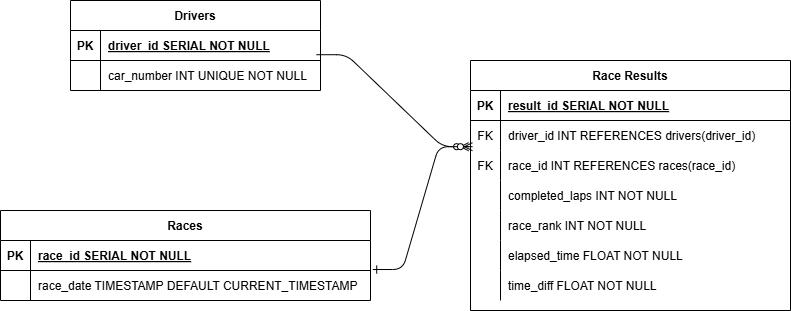

The diagram above was exported from draw.io. Its source (the exported page's mxGraphModel, read from the mxfile embedded in the PNG):
<mxGraphModel dx="1290" dy="699" grid="1" gridSize="10" guides="1" tooltips="1" connect="1" arrows="1" fold="1" page="1" pageScale="1" pageWidth="850" pageHeight="1100" math="0" shadow="0" extFonts="Permanent Marker^https://fonts.googleapis.com/css?family=Permanent+Marker">
  <root>
    <mxCell id="0" />
    <mxCell id="1" parent="0" />
    <mxCell id="C-vyLk0tnHw3VtMMgP7b-1" value="" style="edgeStyle=entityRelationEdgeStyle;endArrow=ERzeroToMany;startArrow=ERone;endFill=1;startFill=0;entryX=-0.006;entryY=0.873;entryDx=0;entryDy=0;entryPerimeter=0;exitX=1.006;exitY=0.967;exitDx=0;exitDy=0;exitPerimeter=0;" parent="1" source="HeSmiMEQc_1YYfZ4u2A7-3" target="C-vyLk0tnHw3VtMMgP7b-6" edge="1">
      <mxGeometry width="100" height="100" relative="1" as="geometry">
        <mxPoint x="330" y="390" as="sourcePoint" />
        <mxPoint x="450" y="540" as="targetPoint" />
      </mxGeometry>
    </mxCell>
    <mxCell id="C-vyLk0tnHw3VtMMgP7b-2" value="Race Results" style="shape=table;startSize=30;container=1;collapsible=1;childLayout=tableLayout;fixedRows=1;rowLines=0;fontStyle=1;align=center;resizeLast=1;" parent="1" vertex="1">
      <mxGeometry x="520" y="190" width="320" height="250" as="geometry" />
    </mxCell>
    <mxCell id="C-vyLk0tnHw3VtMMgP7b-3" value="" style="shape=partialRectangle;collapsible=0;dropTarget=0;pointerEvents=0;fillColor=none;points=[[0,0.5],[1,0.5]];portConstraint=eastwest;top=0;left=0;right=0;bottom=1;" parent="C-vyLk0tnHw3VtMMgP7b-2" vertex="1">
      <mxGeometry y="30" width="320" height="30" as="geometry" />
    </mxCell>
    <mxCell id="C-vyLk0tnHw3VtMMgP7b-4" value="PK" style="shape=partialRectangle;overflow=hidden;connectable=0;fillColor=none;top=0;left=0;bottom=0;right=0;fontStyle=1;" parent="C-vyLk0tnHw3VtMMgP7b-3" vertex="1">
      <mxGeometry width="30" height="30" as="geometry">
        <mxRectangle width="30" height="30" as="alternateBounds" />
      </mxGeometry>
    </mxCell>
    <mxCell id="C-vyLk0tnHw3VtMMgP7b-5" value="result_id SERIAL NOT NULL " style="shape=partialRectangle;overflow=hidden;connectable=0;fillColor=none;top=0;left=0;bottom=0;right=0;align=left;spacingLeft=6;fontStyle=5;" parent="C-vyLk0tnHw3VtMMgP7b-3" vertex="1">
      <mxGeometry x="30" width="290" height="30" as="geometry">
        <mxRectangle width="290" height="30" as="alternateBounds" />
      </mxGeometry>
    </mxCell>
    <mxCell id="C-vyLk0tnHw3VtMMgP7b-6" value="" style="shape=partialRectangle;collapsible=0;dropTarget=0;pointerEvents=0;fillColor=none;points=[[0,0.5],[1,0.5]];portConstraint=eastwest;top=0;left=0;right=0;bottom=0;" parent="C-vyLk0tnHw3VtMMgP7b-2" vertex="1">
      <mxGeometry y="60" width="320" height="30" as="geometry" />
    </mxCell>
    <mxCell id="C-vyLk0tnHw3VtMMgP7b-7" value="FK" style="shape=partialRectangle;overflow=hidden;connectable=0;fillColor=none;top=0;left=0;bottom=0;right=0;" parent="C-vyLk0tnHw3VtMMgP7b-6" vertex="1">
      <mxGeometry width="30" height="30" as="geometry">
        <mxRectangle width="30" height="30" as="alternateBounds" />
      </mxGeometry>
    </mxCell>
    <mxCell id="C-vyLk0tnHw3VtMMgP7b-8" value="driver_id INT REFERENCES drivers(driver_id)" style="shape=partialRectangle;overflow=hidden;connectable=0;fillColor=none;top=0;left=0;bottom=0;right=0;align=left;spacingLeft=6;" parent="C-vyLk0tnHw3VtMMgP7b-6" vertex="1">
      <mxGeometry x="30" width="290" height="30" as="geometry">
        <mxRectangle width="290" height="30" as="alternateBounds" />
      </mxGeometry>
    </mxCell>
    <mxCell id="HeSmiMEQc_1YYfZ4u2A7-11" value="" style="shape=partialRectangle;collapsible=0;dropTarget=0;pointerEvents=0;fillColor=none;points=[[0,0.5],[1,0.5]];portConstraint=eastwest;top=0;left=0;right=0;bottom=0;" parent="C-vyLk0tnHw3VtMMgP7b-2" vertex="1">
      <mxGeometry y="90" width="320" height="30" as="geometry" />
    </mxCell>
    <mxCell id="HeSmiMEQc_1YYfZ4u2A7-12" value="FK" style="shape=partialRectangle;overflow=hidden;connectable=0;fillColor=none;top=0;left=0;bottom=0;right=0;" parent="HeSmiMEQc_1YYfZ4u2A7-11" vertex="1">
      <mxGeometry width="30" height="30" as="geometry">
        <mxRectangle width="30" height="30" as="alternateBounds" />
      </mxGeometry>
    </mxCell>
    <mxCell id="HeSmiMEQc_1YYfZ4u2A7-13" value="race_id INT REFERENCES races(race_id)" style="shape=partialRectangle;overflow=hidden;connectable=0;fillColor=none;top=0;left=0;bottom=0;right=0;align=left;spacingLeft=6;" parent="HeSmiMEQc_1YYfZ4u2A7-11" vertex="1">
      <mxGeometry x="30" width="290" height="30" as="geometry">
        <mxRectangle width="290" height="30" as="alternateBounds" />
      </mxGeometry>
    </mxCell>
    <mxCell id="C-vyLk0tnHw3VtMMgP7b-9" value="" style="shape=partialRectangle;collapsible=0;dropTarget=0;pointerEvents=0;fillColor=none;points=[[0,0.5],[1,0.5]];portConstraint=eastwest;top=0;left=0;right=0;bottom=0;" parent="C-vyLk0tnHw3VtMMgP7b-2" vertex="1">
      <mxGeometry y="120" width="320" height="30" as="geometry" />
    </mxCell>
    <mxCell id="C-vyLk0tnHw3VtMMgP7b-10" value="" style="shape=partialRectangle;overflow=hidden;connectable=0;fillColor=none;top=0;left=0;bottom=0;right=0;" parent="C-vyLk0tnHw3VtMMgP7b-9" vertex="1">
      <mxGeometry width="30" height="30" as="geometry">
        <mxRectangle width="30" height="30" as="alternateBounds" />
      </mxGeometry>
    </mxCell>
    <mxCell id="C-vyLk0tnHw3VtMMgP7b-11" value="completed_laps INT NOT NULL" style="shape=partialRectangle;overflow=hidden;connectable=0;fillColor=none;top=0;left=0;bottom=0;right=0;align=left;spacingLeft=6;" parent="C-vyLk0tnHw3VtMMgP7b-9" vertex="1">
      <mxGeometry x="30" width="290" height="30" as="geometry">
        <mxRectangle width="290" height="30" as="alternateBounds" />
      </mxGeometry>
    </mxCell>
    <mxCell id="HeSmiMEQc_1YYfZ4u2A7-14" value="" style="shape=partialRectangle;collapsible=0;dropTarget=0;pointerEvents=0;fillColor=none;points=[[0,0.5],[1,0.5]];portConstraint=eastwest;top=0;left=0;right=0;bottom=0;" parent="C-vyLk0tnHw3VtMMgP7b-2" vertex="1">
      <mxGeometry y="150" width="320" height="30" as="geometry" />
    </mxCell>
    <mxCell id="HeSmiMEQc_1YYfZ4u2A7-15" value="" style="shape=partialRectangle;overflow=hidden;connectable=0;fillColor=none;top=0;left=0;bottom=0;right=0;" parent="HeSmiMEQc_1YYfZ4u2A7-14" vertex="1">
      <mxGeometry width="30" height="30" as="geometry">
        <mxRectangle width="30" height="30" as="alternateBounds" />
      </mxGeometry>
    </mxCell>
    <mxCell id="HeSmiMEQc_1YYfZ4u2A7-16" value="race_rank INT NOT NULL" style="shape=partialRectangle;overflow=hidden;connectable=0;fillColor=none;top=0;left=0;bottom=0;right=0;align=left;spacingLeft=6;" parent="HeSmiMEQc_1YYfZ4u2A7-14" vertex="1">
      <mxGeometry x="30" width="290" height="30" as="geometry">
        <mxRectangle width="290" height="30" as="alternateBounds" />
      </mxGeometry>
    </mxCell>
    <mxCell id="HeSmiMEQc_1YYfZ4u2A7-17" value="" style="shape=partialRectangle;collapsible=0;dropTarget=0;pointerEvents=0;fillColor=none;points=[[0,0.5],[1,0.5]];portConstraint=eastwest;top=0;left=0;right=0;bottom=0;" parent="C-vyLk0tnHw3VtMMgP7b-2" vertex="1">
      <mxGeometry y="180" width="320" height="30" as="geometry" />
    </mxCell>
    <mxCell id="HeSmiMEQc_1YYfZ4u2A7-18" value="" style="shape=partialRectangle;overflow=hidden;connectable=0;fillColor=none;top=0;left=0;bottom=0;right=0;" parent="HeSmiMEQc_1YYfZ4u2A7-17" vertex="1">
      <mxGeometry width="30" height="30" as="geometry">
        <mxRectangle width="30" height="30" as="alternateBounds" />
      </mxGeometry>
    </mxCell>
    <mxCell id="HeSmiMEQc_1YYfZ4u2A7-19" value="elapsed_time FLOAT NOT NULL" style="shape=partialRectangle;overflow=hidden;connectable=0;fillColor=none;top=0;left=0;bottom=0;right=0;align=left;spacingLeft=6;" parent="HeSmiMEQc_1YYfZ4u2A7-17" vertex="1">
      <mxGeometry x="30" width="290" height="30" as="geometry">
        <mxRectangle width="290" height="30" as="alternateBounds" />
      </mxGeometry>
    </mxCell>
    <mxCell id="HeSmiMEQc_1YYfZ4u2A7-20" value="" style="shape=partialRectangle;collapsible=0;dropTarget=0;pointerEvents=0;fillColor=none;points=[[0,0.5],[1,0.5]];portConstraint=eastwest;top=0;left=0;right=0;bottom=0;" parent="C-vyLk0tnHw3VtMMgP7b-2" vertex="1">
      <mxGeometry y="210" width="320" height="30" as="geometry" />
    </mxCell>
    <mxCell id="HeSmiMEQc_1YYfZ4u2A7-21" value="" style="shape=partialRectangle;overflow=hidden;connectable=0;fillColor=none;top=0;left=0;bottom=0;right=0;" parent="HeSmiMEQc_1YYfZ4u2A7-20" vertex="1">
      <mxGeometry width="30" height="30" as="geometry">
        <mxRectangle width="30" height="30" as="alternateBounds" />
      </mxGeometry>
    </mxCell>
    <mxCell id="HeSmiMEQc_1YYfZ4u2A7-22" value="time_diff FLOAT NOT NULL" style="shape=partialRectangle;overflow=hidden;connectable=0;fillColor=none;top=0;left=0;bottom=0;right=0;align=left;spacingLeft=6;" parent="HeSmiMEQc_1YYfZ4u2A7-20" vertex="1">
      <mxGeometry x="30" width="290" height="30" as="geometry">
        <mxRectangle width="290" height="30" as="alternateBounds" />
      </mxGeometry>
    </mxCell>
    <mxCell id="C-vyLk0tnHw3VtMMgP7b-23" value="Drivers" style="shape=table;startSize=30;container=1;collapsible=1;childLayout=tableLayout;fixedRows=1;rowLines=0;fontStyle=1;align=center;resizeLast=1;" parent="1" vertex="1">
      <mxGeometry x="120" y="130" width="250" height="90" as="geometry" />
    </mxCell>
    <mxCell id="C-vyLk0tnHw3VtMMgP7b-24" value="" style="shape=partialRectangle;collapsible=0;dropTarget=0;pointerEvents=0;fillColor=none;points=[[0,0.5],[1,0.5]];portConstraint=eastwest;top=0;left=0;right=0;bottom=1;" parent="C-vyLk0tnHw3VtMMgP7b-23" vertex="1">
      <mxGeometry y="30" width="250" height="30" as="geometry" />
    </mxCell>
    <mxCell id="C-vyLk0tnHw3VtMMgP7b-25" value="PK" style="shape=partialRectangle;overflow=hidden;connectable=0;fillColor=none;top=0;left=0;bottom=0;right=0;fontStyle=1;" parent="C-vyLk0tnHw3VtMMgP7b-24" vertex="1">
      <mxGeometry width="30" height="30" as="geometry">
        <mxRectangle width="30" height="30" as="alternateBounds" />
      </mxGeometry>
    </mxCell>
    <mxCell id="C-vyLk0tnHw3VtMMgP7b-26" value="driver_id SERIAL NOT NULL" style="shape=partialRectangle;overflow=hidden;connectable=0;fillColor=none;top=0;left=0;bottom=0;right=0;align=left;spacingLeft=6;fontStyle=5;" parent="C-vyLk0tnHw3VtMMgP7b-24" vertex="1">
      <mxGeometry x="30" width="220" height="30" as="geometry">
        <mxRectangle width="220" height="30" as="alternateBounds" />
      </mxGeometry>
    </mxCell>
    <mxCell id="C-vyLk0tnHw3VtMMgP7b-27" value="" style="shape=partialRectangle;collapsible=0;dropTarget=0;pointerEvents=0;fillColor=none;points=[[0,0.5],[1,0.5]];portConstraint=eastwest;top=0;left=0;right=0;bottom=0;" parent="C-vyLk0tnHw3VtMMgP7b-23" vertex="1">
      <mxGeometry y="60" width="250" height="30" as="geometry" />
    </mxCell>
    <mxCell id="C-vyLk0tnHw3VtMMgP7b-28" value="" style="shape=partialRectangle;overflow=hidden;connectable=0;fillColor=none;top=0;left=0;bottom=0;right=0;" parent="C-vyLk0tnHw3VtMMgP7b-27" vertex="1">
      <mxGeometry width="30" height="30" as="geometry">
        <mxRectangle width="30" height="30" as="alternateBounds" />
      </mxGeometry>
    </mxCell>
    <mxCell id="C-vyLk0tnHw3VtMMgP7b-29" value="car_number INT UNIQUE NOT NULL" style="shape=partialRectangle;overflow=hidden;connectable=0;fillColor=none;top=0;left=0;bottom=0;right=0;align=left;spacingLeft=6;" parent="C-vyLk0tnHw3VtMMgP7b-27" vertex="1">
      <mxGeometry x="30" width="220" height="30" as="geometry">
        <mxRectangle width="220" height="30" as="alternateBounds" />
      </mxGeometry>
    </mxCell>
    <mxCell id="HeSmiMEQc_1YYfZ4u2A7-2" value="Races" style="shape=table;startSize=30;container=1;collapsible=1;childLayout=tableLayout;fixedRows=1;rowLines=0;fontStyle=1;align=center;resizeLast=1;" parent="1" vertex="1">
      <mxGeometry x="50" y="340" width="370" height="90" as="geometry" />
    </mxCell>
    <mxCell id="HeSmiMEQc_1YYfZ4u2A7-3" value="" style="shape=partialRectangle;collapsible=0;dropTarget=0;pointerEvents=0;fillColor=none;points=[[0,0.5],[1,0.5]];portConstraint=eastwest;top=0;left=0;right=0;bottom=1;" parent="HeSmiMEQc_1YYfZ4u2A7-2" vertex="1">
      <mxGeometry y="30" width="370" height="30" as="geometry" />
    </mxCell>
    <mxCell id="HeSmiMEQc_1YYfZ4u2A7-4" value="PK" style="shape=partialRectangle;overflow=hidden;connectable=0;fillColor=none;top=0;left=0;bottom=0;right=0;fontStyle=1;" parent="HeSmiMEQc_1YYfZ4u2A7-3" vertex="1">
      <mxGeometry width="30" height="30" as="geometry">
        <mxRectangle width="30" height="30" as="alternateBounds" />
      </mxGeometry>
    </mxCell>
    <mxCell id="HeSmiMEQc_1YYfZ4u2A7-5" value="race_id SERIAL NOT NULL" style="shape=partialRectangle;overflow=hidden;connectable=0;fillColor=none;top=0;left=0;bottom=0;right=0;align=left;spacingLeft=6;fontStyle=5;" parent="HeSmiMEQc_1YYfZ4u2A7-3" vertex="1">
      <mxGeometry x="30" width="340" height="30" as="geometry">
        <mxRectangle width="340" height="30" as="alternateBounds" />
      </mxGeometry>
    </mxCell>
    <mxCell id="HeSmiMEQc_1YYfZ4u2A7-6" value="" style="shape=partialRectangle;collapsible=0;dropTarget=0;pointerEvents=0;fillColor=none;points=[[0,0.5],[1,0.5]];portConstraint=eastwest;top=0;left=0;right=0;bottom=0;" parent="HeSmiMEQc_1YYfZ4u2A7-2" vertex="1">
      <mxGeometry y="60" width="370" height="30" as="geometry" />
    </mxCell>
    <mxCell id="HeSmiMEQc_1YYfZ4u2A7-7" value="" style="shape=partialRectangle;overflow=hidden;connectable=0;fillColor=none;top=0;left=0;bottom=0;right=0;" parent="HeSmiMEQc_1YYfZ4u2A7-6" vertex="1">
      <mxGeometry width="30" height="30" as="geometry">
        <mxRectangle width="30" height="30" as="alternateBounds" />
      </mxGeometry>
    </mxCell>
    <mxCell id="HeSmiMEQc_1YYfZ4u2A7-8" value="race_date TIMESTAMP DEFAULT CURRENT_TIMESTAMP" style="shape=partialRectangle;overflow=hidden;connectable=0;fillColor=none;top=0;left=0;bottom=0;right=0;align=left;spacingLeft=6;" parent="HeSmiMEQc_1YYfZ4u2A7-6" vertex="1">
      <mxGeometry x="30" width="340" height="30" as="geometry">
        <mxRectangle width="340" height="30" as="alternateBounds" />
      </mxGeometry>
    </mxCell>
    <mxCell id="HeSmiMEQc_1YYfZ4u2A7-10" value="" style="edgeStyle=entityRelationEdgeStyle;endArrow=ERzeroToMany;startArrow=ERone;endFill=1;startFill=0;entryX=0.006;entryY=0.873;entryDx=0;entryDy=0;entryPerimeter=0;exitX=0.984;exitY=0.807;exitDx=0;exitDy=0;exitPerimeter=0;" parent="1" source="C-vyLk0tnHw3VtMMgP7b-24" target="C-vyLk0tnHw3VtMMgP7b-6" edge="1">
      <mxGeometry width="100" height="100" relative="1" as="geometry">
        <mxPoint x="380" y="175" as="sourcePoint" />
        <mxPoint x="500" y="325" as="targetPoint" />
      </mxGeometry>
    </mxCell>
  </root>
</mxGraphModel>